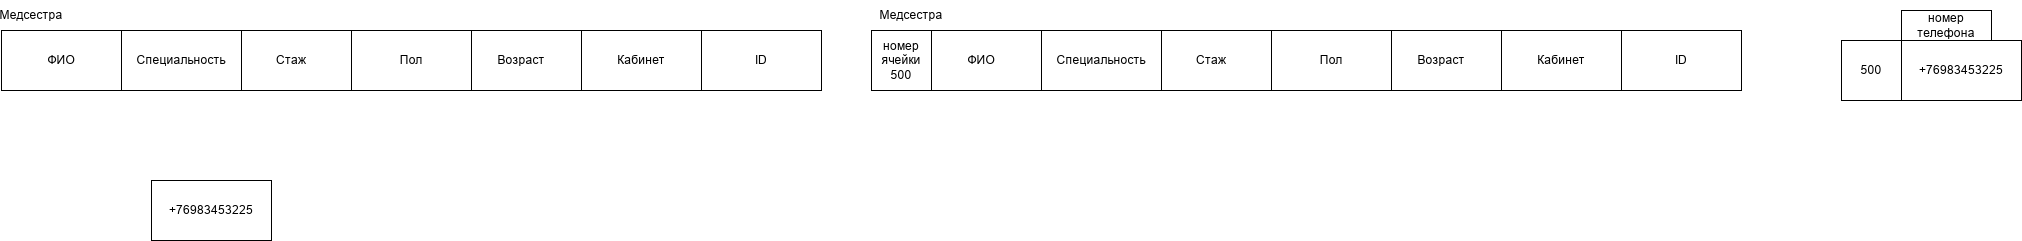

The diagram above was exported from draw.io. Its source (the exported page's mxGraphModel, read from the mxfile embedded in the PNG):
<mxGraphModel dx="3063" dy="743" grid="1" gridSize="10" guides="1" tooltips="1" connect="1" arrows="1" fold="1" page="1" pageScale="1" pageWidth="827" pageHeight="1169" math="0" shadow="0">
  <root>
    <mxCell id="0" />
    <mxCell id="1" parent="0" />
    <mxCell id="aqld_0fE1SjUR-YbBXLY-30" parent="1" style="rounded=0;whiteSpace=wrap;html=1;" value="ID" vertex="1">
      <mxGeometry height="60" width="120" x="-470" y="50" as="geometry" />
    </mxCell>
    <mxCell id="aqld_0fE1SjUR-YbBXLY-31" parent="1" style="rounded=0;whiteSpace=wrap;html=1;" value="Кабинет" vertex="1">
      <mxGeometry height="60" width="120" x="-590" y="50" as="geometry" />
    </mxCell>
    <mxCell id="aqld_0fE1SjUR-YbBXLY-32" parent="1" style="rounded=0;whiteSpace=wrap;html=1;" value="Возраст" vertex="1">
      <mxGeometry height="60" width="120" x="-710" y="50" as="geometry" />
    </mxCell>
    <mxCell id="aqld_0fE1SjUR-YbBXLY-33" parent="1" style="rounded=0;whiteSpace=wrap;html=1;" value="Пол" vertex="1">
      <mxGeometry height="60" width="120" x="-820" y="50" as="geometry" />
    </mxCell>
    <mxCell id="aqld_0fE1SjUR-YbBXLY-34" parent="1" style="rounded=0;whiteSpace=wrap;html=1;" value="Стаж" vertex="1">
      <mxGeometry height="60" width="120" x="-940" y="50" as="geometry" />
    </mxCell>
    <mxCell id="aqld_0fE1SjUR-YbBXLY-35" parent="1" style="rounded=0;whiteSpace=wrap;html=1;" value="Специальность" vertex="1">
      <mxGeometry height="60" width="120" x="-1050" y="50" as="geometry" />
    </mxCell>
    <mxCell id="aqld_0fE1SjUR-YbBXLY-36" parent="1" style="rounded=0;whiteSpace=wrap;html=1;" value="ФИО" vertex="1">
      <mxGeometry height="60" width="120" x="-1170" y="50" as="geometry" />
    </mxCell>
    <mxCell id="aqld_0fE1SjUR-YbBXLY-37" parent="1" style="text;html=1;whiteSpace=wrap;strokeColor=none;fillColor=none;align=center;verticalAlign=middle;rounded=0;" value="Медсестра" vertex="1">
      <mxGeometry height="30" width="60" x="-1170" y="20" as="geometry" />
    </mxCell>
    <mxCell id="aqld_0fE1SjUR-YbBXLY-54" parent="1" style="rounded=0;whiteSpace=wrap;html=1;" value="ID" vertex="1">
      <mxGeometry height="60" width="120" x="450" y="50" as="geometry" />
    </mxCell>
    <mxCell id="aqld_0fE1SjUR-YbBXLY-55" parent="1" style="rounded=0;whiteSpace=wrap;html=1;" value="Кабинет" vertex="1">
      <mxGeometry height="60" width="120" x="330" y="50" as="geometry" />
    </mxCell>
    <mxCell id="aqld_0fE1SjUR-YbBXLY-56" parent="1" style="rounded=0;whiteSpace=wrap;html=1;" value="Возраст" vertex="1">
      <mxGeometry height="60" width="120" x="210" y="50" as="geometry" />
    </mxCell>
    <mxCell id="aqld_0fE1SjUR-YbBXLY-57" parent="1" style="rounded=0;whiteSpace=wrap;html=1;" value="Пол" vertex="1">
      <mxGeometry height="60" width="120" x="100" y="50" as="geometry" />
    </mxCell>
    <mxCell id="aqld_0fE1SjUR-YbBXLY-58" parent="1" style="rounded=0;whiteSpace=wrap;html=1;" value="Стаж" vertex="1">
      <mxGeometry height="60" width="120" x="-20" y="50" as="geometry" />
    </mxCell>
    <mxCell id="aqld_0fE1SjUR-YbBXLY-59" parent="1" style="rounded=0;whiteSpace=wrap;html=1;" value="Специальность" vertex="1">
      <mxGeometry height="60" width="120" x="-130" y="50" as="geometry" />
    </mxCell>
    <mxCell id="aqld_0fE1SjUR-YbBXLY-60" parent="1" style="rounded=0;whiteSpace=wrap;html=1;" value="ФИО" vertex="1">
      <mxGeometry height="60" width="120" x="-250" y="50" as="geometry" />
    </mxCell>
    <mxCell id="aqld_0fE1SjUR-YbBXLY-61" parent="1" style="text;html=1;whiteSpace=wrap;strokeColor=none;fillColor=none;align=center;verticalAlign=middle;rounded=0;" value="Медсестра" vertex="1">
      <mxGeometry height="30" width="60" x="-290" y="20" as="geometry" />
    </mxCell>
    <mxCell id="aqld_0fE1SjUR-YbBXLY-62" parent="1" style="whiteSpace=wrap;html=1;aspect=fixed;" value="номер ячейки&lt;div&gt;500&lt;/div&gt;" vertex="1">
      <mxGeometry height="60" width="60" x="-300" y="50" as="geometry" />
    </mxCell>
    <mxCell id="aqld_0fE1SjUR-YbBXLY-64" parent="1" style="whiteSpace=wrap;html=1;aspect=fixed;" value="500" vertex="1">
      <mxGeometry height="60" width="60" x="670" y="60" as="geometry" />
    </mxCell>
    <mxCell id="aqld_0fE1SjUR-YbBXLY-65" parent="1" style="rounded=0;whiteSpace=wrap;html=1;" value="+76983453225" vertex="1">
      <mxGeometry height="60" width="120" x="730" y="60" as="geometry" />
    </mxCell>
    <mxCell id="aqld_0fE1SjUR-YbBXLY-66" parent="1" style="rounded=0;whiteSpace=wrap;html=1;" value="номер телефона" vertex="1">
      <mxGeometry height="30" width="90" x="730" y="30" as="geometry" />
    </mxCell>
    <mxCell id="aqld_0fE1SjUR-YbBXLY-67" parent="1" style="rounded=0;whiteSpace=wrap;html=1;" value="+76983453225" vertex="1">
      <mxGeometry height="60" width="120" x="-1020" y="200" as="geometry" />
    </mxCell>
  </root>
</mxGraphModel>